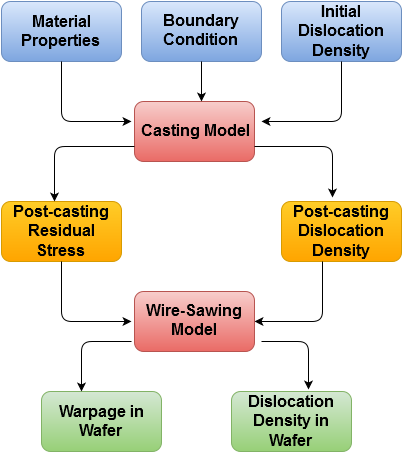

The diagram above was exported from draw.io. Its source (the exported page's mxGraphModel, read from the mxfile embedded in the PNG):
<mxGraphModel dx="954" dy="564" grid="1" gridSize="10" guides="1" tooltips="1" connect="1" arrows="1" fold="1" page="1" pageScale="1" pageWidth="826" pageHeight="1169" background="#ffffff" math="0" shadow="0">
  <root>
    <mxCell id="0" />
    <mxCell id="1" parent="0" />
    <mxCell id="4" value="&lt;font style=&quot;font-size: 16px&quot;&gt;&lt;b&gt;Material Properties&lt;br&gt;&lt;/b&gt;&lt;/font&gt;" style="rounded=1;whiteSpace=wrap;html=1;plain-blue" parent="1" vertex="1">
      <mxGeometry x="160" y="20" width="120" height="60" as="geometry" />
    </mxCell>
    <mxCell id="5" value="&lt;b&gt;&lt;font style=&quot;font-size: 16px&quot;&gt;Boundary Condition&lt;/font&gt;&lt;br&gt;&lt;/b&gt;" style="rounded=1;whiteSpace=wrap;html=1;plain-blue" parent="1" vertex="1">
      <mxGeometry x="300" y="20" width="120" height="60" as="geometry" />
    </mxCell>
    <mxCell id="8" value="&lt;font style=&quot;font-size: 16px&quot;&gt;&lt;b&gt;&lt;font style=&quot;font-size: 16px&quot;&gt;Initial Dislocation Density&lt;br&gt;&lt;/font&gt;&lt;/b&gt;&lt;/font&gt;" style="rounded=1;whiteSpace=wrap;html=1;plain-blue" parent="1" vertex="1">
      <mxGeometry x="440" y="20" width="120" height="60" as="geometry" />
    </mxCell>
    <mxCell id="10" value="&lt;font style=&quot;font-size: 16px&quot;&gt;&lt;b&gt;Casting Model&lt;/b&gt;&lt;/font&gt;&lt;br&gt;" style="rounded=1;whiteSpace=wrap;html=1;plain-red" parent="1" vertex="1">
      <mxGeometry x="293" y="120" width="120" height="60" as="geometry" />
    </mxCell>
    <mxCell id="18" value="" style="endArrow=classic;html=1;exitX=0.5;exitY=1;" parent="1" source="4" edge="1">
      <mxGeometry width="50" height="50" relative="1" as="geometry">
        <mxPoint x="210" y="160" as="sourcePoint" />
        <mxPoint x="290" y="140" as="targetPoint" />
        <Array as="points">
          <mxPoint x="220" y="140" />
        </Array>
      </mxGeometry>
    </mxCell>
    <mxCell id="19" value="" style="endArrow=classic;html=1;" parent="1" edge="1">
      <mxGeometry width="50" height="50" relative="1" as="geometry">
        <mxPoint x="360" y="80" as="sourcePoint" />
        <mxPoint x="360" y="120" as="targetPoint" />
      </mxGeometry>
    </mxCell>
    <mxCell id="20" value="" style="endArrow=classic;html=1;" parent="1" edge="1">
      <mxGeometry width="50" height="50" relative="1" as="geometry">
        <mxPoint x="500" y="80" as="sourcePoint" />
        <mxPoint x="420" y="140" as="targetPoint" />
        <Array as="points">
          <mxPoint x="500" y="140" />
        </Array>
      </mxGeometry>
    </mxCell>
    <mxCell id="21" value="&lt;font style=&quot;font-size: 16px&quot;&gt;&lt;b&gt;Post-casting Residual Stress&lt;/b&gt;&lt;/font&gt;&lt;br&gt;" style="rounded=1;whiteSpace=wrap;html=1;plain-orange" parent="1" vertex="1">
      <mxGeometry x="160" y="220" width="120" height="60" as="geometry" />
    </mxCell>
    <mxCell id="22" value="&lt;font style=&quot;font-size: 16px&quot;&gt;&lt;b&gt;Post-casting Dislocation Density&lt;br&gt;&lt;/b&gt;&lt;/font&gt;" style="rounded=1;whiteSpace=wrap;html=1;plain-orange" parent="1" vertex="1">
      <mxGeometry x="440" y="220" width="120" height="60" as="geometry" />
    </mxCell>
    <mxCell id="26" value="" style="endArrow=classic;html=1;entryX=1;entryY=0.5;" parent="1" target="31" edge="1">
      <mxGeometry x="401" y="280" width="50" height="50" as="geometry">
        <mxPoint x="481" y="280" as="sourcePoint" />
        <mxPoint x="401" y="340" as="targetPoint" />
        <Array as="points">
          <mxPoint x="481" y="340" />
        </Array>
      </mxGeometry>
    </mxCell>
    <mxCell id="27" value="" style="endArrow=classic;html=1;exitX=0.5;exitY=1;" parent="1" edge="1">
      <mxGeometry x="220" y="280" width="50" height="50" as="geometry">
        <mxPoint x="220" y="280" as="sourcePoint" />
        <mxPoint x="290" y="340" as="targetPoint" />
        <Array as="points">
          <mxPoint x="220" y="340" />
        </Array>
      </mxGeometry>
    </mxCell>
    <mxCell id="31" value="&lt;b&gt;&lt;font style=&quot;font-size: 16px&quot;&gt;Wire-Sawing Model&lt;br&gt;&lt;/font&gt;&lt;/b&gt;" style="rounded=1;whiteSpace=wrap;html=1;plain-red" parent="1" vertex="1">
      <mxGeometry x="293" y="310" width="120" height="60" as="geometry" />
    </mxCell>
    <mxCell id="34" value="" style="endArrow=classic;html=1;exitX=0;exitY=0.75;" parent="1" source="10" edge="1">
      <mxGeometry width="50" height="50" relative="1" as="geometry">
        <mxPoint x="293" y="140" as="sourcePoint" />
        <mxPoint x="213" y="220" as="targetPoint" />
        <Array as="points">
          <mxPoint x="213" y="165" />
        </Array>
      </mxGeometry>
    </mxCell>
    <mxCell id="35" value="" style="endArrow=classic;html=1;exitX=1;exitY=0.75;entryX=0.425;entryY=-0.067;entryPerimeter=0;" parent="1" source="10" target="22" edge="1">
      <mxGeometry width="50" height="50" relative="1" as="geometry">
        <mxPoint x="413" y="210" as="sourcePoint" />
        <mxPoint x="463" y="160" as="targetPoint" />
        <Array as="points">
          <mxPoint x="491" y="165" />
        </Array>
      </mxGeometry>
    </mxCell>
    <mxCell id="36" value="&lt;font style=&quot;font-size: 16px&quot;&gt;&lt;b&gt;Warpage in Wafer &lt;/b&gt;&lt;/font&gt;&lt;br&gt;" style="rounded=1;whiteSpace=wrap;html=1;plain-green" parent="1" vertex="1">
      <mxGeometry x="200" y="410" width="120" height="60" as="geometry" />
    </mxCell>
    <mxCell id="37" value="&lt;font style=&quot;font-size: 16px&quot;&gt;&lt;b&gt;&lt;font style=&quot;font-size: 16px&quot;&gt;Dislocation &lt;/font&gt;Density in Wafer&lt;br&gt;&lt;/b&gt;&lt;/font&gt;" style="rounded=1;whiteSpace=wrap;html=1;plain-green" parent="1" vertex="1">
      <mxGeometry x="390" y="410" width="120" height="60" as="geometry" />
    </mxCell>
    <mxCell id="38" value="" style="endArrow=classic;html=1;" parent="1" edge="1">
      <mxGeometry width="50" height="50" relative="1" as="geometry">
        <mxPoint x="290" y="360" as="sourcePoint" />
        <mxPoint x="240" y="410" as="targetPoint" />
        <Array as="points">
          <mxPoint x="240" y="360" />
        </Array>
      </mxGeometry>
    </mxCell>
    <mxCell id="39" value="" style="endArrow=classic;html=1;entryX=0.642;entryY=-0.033;entryPerimeter=0;" parent="1" target="37" edge="1">
      <mxGeometry width="50" height="50" relative="1" as="geometry">
        <mxPoint x="420" y="360" as="sourcePoint" />
        <mxPoint x="470" y="360" as="targetPoint" />
        <Array as="points">
          <mxPoint x="467" y="360" />
        </Array>
      </mxGeometry>
    </mxCell>
  </root>
</mxGraphModel>